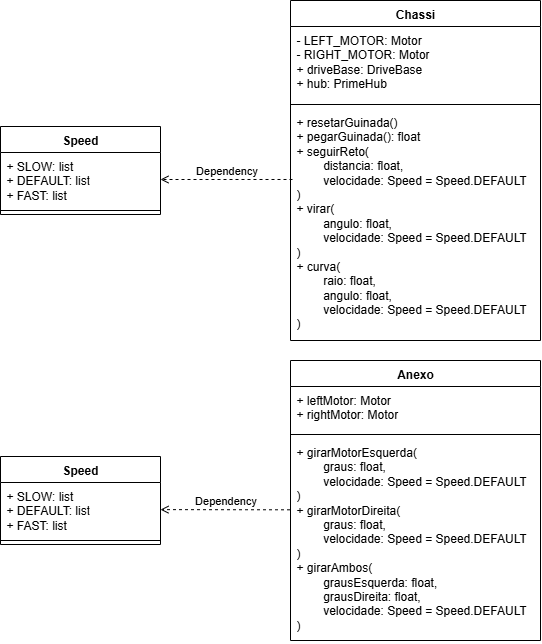

The diagram above was exported from draw.io. Its source (the exported page's mxGraphModel, read from the mxfile embedded in the PNG):
<mxGraphModel dx="1656" dy="1872" grid="1" gridSize="10" guides="1" tooltips="1" connect="1" arrows="1" fold="1" page="1" pageScale="1" pageWidth="827" pageHeight="1169" math="0" shadow="0">
  <root>
    <mxCell id="0" />
    <mxCell id="1" parent="0" />
    <mxCell id="XcH4K9AJjS06K-hcas9A-5" value="Speed" style="swimlane;fontStyle=1;align=center;verticalAlign=top;childLayout=stackLayout;horizontal=1;startSize=26;horizontalStack=0;resizeParent=1;resizeParentMax=0;resizeLast=0;collapsible=1;marginBottom=0;whiteSpace=wrap;html=1;" vertex="1" parent="1">
      <mxGeometry x="60" y="96" width="160" height="88" as="geometry" />
    </mxCell>
    <mxCell id="XcH4K9AJjS06K-hcas9A-6" value="+ SLOW: list&lt;div&gt;+ DEFAULT: list&lt;/div&gt;&lt;div&gt;+ FAST: list&lt;/div&gt;" style="text;strokeColor=none;fillColor=none;align=left;verticalAlign=top;spacingLeft=4;spacingRight=4;overflow=hidden;rotatable=0;points=[[0,0.5],[1,0.5]];portConstraint=eastwest;whiteSpace=wrap;html=1;" vertex="1" parent="XcH4K9AJjS06K-hcas9A-5">
      <mxGeometry y="26" width="160" height="54" as="geometry" />
    </mxCell>
    <mxCell id="XcH4K9AJjS06K-hcas9A-7" value="" style="line;strokeWidth=1;fillColor=none;align=left;verticalAlign=middle;spacingTop=-1;spacingLeft=3;spacingRight=3;rotatable=0;labelPosition=right;points=[];portConstraint=eastwest;strokeColor=inherit;" vertex="1" parent="XcH4K9AJjS06K-hcas9A-5">
      <mxGeometry y="80" width="160" height="8" as="geometry" />
    </mxCell>
    <mxCell id="XcH4K9AJjS06K-hcas9A-10" value="Chassi" style="swimlane;fontStyle=1;align=center;verticalAlign=top;childLayout=stackLayout;horizontal=1;startSize=26;horizontalStack=0;resizeParent=1;resizeParentMax=0;resizeLast=0;collapsible=1;marginBottom=0;whiteSpace=wrap;html=1;" vertex="1" parent="1">
      <mxGeometry x="350" y="-30" width="250" height="340" as="geometry" />
    </mxCell>
    <mxCell id="XcH4K9AJjS06K-hcas9A-11" value="- LEFT_MOTOR: Motor&lt;div&gt;- RIGHT_MOTOR: Motor&lt;/div&gt;&lt;div&gt;+ driveBase: DriveBase&lt;/div&gt;&lt;div&gt;+ hub: PrimeHub&lt;/div&gt;" style="text;strokeColor=none;fillColor=none;align=left;verticalAlign=top;spacingLeft=4;spacingRight=4;overflow=hidden;rotatable=0;points=[[0,0.5],[1,0.5]];portConstraint=eastwest;whiteSpace=wrap;html=1;" vertex="1" parent="XcH4K9AJjS06K-hcas9A-10">
      <mxGeometry y="26" width="250" height="74" as="geometry" />
    </mxCell>
    <mxCell id="XcH4K9AJjS06K-hcas9A-12" value="" style="line;strokeWidth=1;fillColor=none;align=left;verticalAlign=middle;spacingTop=-1;spacingLeft=3;spacingRight=3;rotatable=0;labelPosition=right;points=[];portConstraint=eastwest;strokeColor=inherit;" vertex="1" parent="XcH4K9AJjS06K-hcas9A-10">
      <mxGeometry y="100" width="250" height="8" as="geometry" />
    </mxCell>
    <mxCell id="XcH4K9AJjS06K-hcas9A-13" value="&lt;font style=&quot;font-size: 12px;&quot; face=&quot;Helvetica&quot;&gt;+ resetarGuinada()&lt;/font&gt;&lt;div&gt;&lt;font face=&quot;Helvetica&quot;&gt;+ pegarGuinada(): float&lt;/font&gt;&lt;/div&gt;&lt;div&gt;&lt;font face=&quot;Helvetica&quot;&gt;+ seguirReto(&lt;/font&gt;&lt;/div&gt;&lt;div&gt;&lt;font face=&quot;Helvetica&quot;&gt;&lt;span style=&quot;white-space: pre;&quot;&gt;&#09;&lt;/span&gt;distancia: float,&lt;/font&gt;&lt;/div&gt;&lt;div&gt;&lt;font face=&quot;Helvetica&quot;&gt;&lt;span style=&quot;white-space: pre;&quot;&gt;&#09;&lt;/span&gt;velocidade: Speed = Speed.DEFAULT&lt;/font&gt;&lt;/div&gt;&lt;div&gt;&lt;font face=&quot;Helvetica&quot;&gt;)&lt;/font&gt;&lt;/div&gt;&lt;div&gt;&lt;font face=&quot;Helvetica&quot;&gt;+ virar(&lt;/font&gt;&lt;/div&gt;&lt;div&gt;&lt;font face=&quot;Helvetica&quot;&gt;&lt;span style=&quot;white-space: pre;&quot;&gt;&#09;&lt;/span&gt;angulo: float,&lt;/font&gt;&lt;/div&gt;&lt;div&gt;&lt;font face=&quot;Helvetica&quot;&gt;&lt;span style=&quot;white-space: pre;&quot;&gt;&#09;&lt;/span&gt;velocidade: Speed = Speed.DEFAULT&lt;/font&gt;&lt;/div&gt;&lt;div&gt;&lt;font face=&quot;Helvetica&quot;&gt;)&lt;/font&gt;&lt;/div&gt;&lt;div&gt;&lt;font face=&quot;Helvetica&quot;&gt;+ curva(&lt;/font&gt;&lt;/div&gt;&lt;div&gt;&lt;font face=&quot;Helvetica&quot;&gt;&lt;span style=&quot;white-space: pre;&quot;&gt;&#09;&lt;/span&gt;raio: float,&lt;/font&gt;&lt;/div&gt;&lt;div&gt;&lt;font face=&quot;Helvetica&quot;&gt;&lt;span style=&quot;white-space: pre;&quot;&gt;&#09;&lt;/span&gt;angulo: float,&lt;/font&gt;&lt;/div&gt;&lt;div&gt;&lt;font face=&quot;Helvetica&quot;&gt;&lt;span style=&quot;white-space: pre;&quot;&gt;&#09;&lt;/span&gt;velocidade: Speed = Speed.DEFAULT&lt;/font&gt;&lt;/div&gt;&lt;div&gt;&lt;font face=&quot;Helvetica&quot;&gt;)&lt;/font&gt;&lt;/div&gt;" style="text;strokeColor=none;fillColor=none;align=left;verticalAlign=top;spacingLeft=4;spacingRight=4;overflow=hidden;rotatable=0;points=[[0,0.5],[1,0.5]];portConstraint=eastwest;whiteSpace=wrap;html=1;" vertex="1" parent="XcH4K9AJjS06K-hcas9A-10">
      <mxGeometry y="108" width="250" height="232" as="geometry" />
    </mxCell>
    <mxCell id="XcH4K9AJjS06K-hcas9A-18" value="Anexo" style="swimlane;fontStyle=1;align=center;verticalAlign=top;childLayout=stackLayout;horizontal=1;startSize=26;horizontalStack=0;resizeParent=1;resizeParentMax=0;resizeLast=0;collapsible=1;marginBottom=0;whiteSpace=wrap;html=1;" vertex="1" parent="1">
      <mxGeometry x="350" y="330" width="250" height="280" as="geometry" />
    </mxCell>
    <mxCell id="XcH4K9AJjS06K-hcas9A-19" value="+ leftMotor: Motor&lt;div&gt;+ rightMotor: Motor&lt;br&gt;&lt;/div&gt;" style="text;strokeColor=none;fillColor=none;align=left;verticalAlign=top;spacingLeft=4;spacingRight=4;overflow=hidden;rotatable=0;points=[[0,0.5],[1,0.5]];portConstraint=eastwest;whiteSpace=wrap;html=1;" vertex="1" parent="XcH4K9AJjS06K-hcas9A-18">
      <mxGeometry y="26" width="250" height="44" as="geometry" />
    </mxCell>
    <mxCell id="XcH4K9AJjS06K-hcas9A-20" value="" style="line;strokeWidth=1;fillColor=none;align=left;verticalAlign=middle;spacingTop=-1;spacingLeft=3;spacingRight=3;rotatable=0;labelPosition=right;points=[];portConstraint=eastwest;strokeColor=inherit;" vertex="1" parent="XcH4K9AJjS06K-hcas9A-18">
      <mxGeometry y="70" width="250" height="8" as="geometry" />
    </mxCell>
    <mxCell id="XcH4K9AJjS06K-hcas9A-21" value="&lt;font style=&quot;font-size: 12px;&quot; face=&quot;Helvetica&quot;&gt;+ girarMotorEsquerda(&lt;/font&gt;&lt;div&gt;&lt;font style=&quot;font-size: 12px;&quot; face=&quot;Helvetica&quot;&gt;&lt;span style=&quot;white-space: pre;&quot;&gt;&#09;&lt;/span&gt;graus: float,&lt;/font&gt;&lt;/div&gt;&lt;div&gt;&lt;span style=&quot;white-space: pre;&quot;&gt;&#09;&lt;/span&gt;velocidade: Speed = Speed.DEFAULT&lt;/div&gt;&lt;div&gt;)&lt;div&gt;&lt;font face=&quot;Helvetica&quot;&gt;+ girarMotorDireita(&lt;/font&gt;&lt;/div&gt;&lt;div&gt;&lt;font face=&quot;Helvetica&quot;&gt;&lt;span style=&quot;white-space: pre;&quot;&gt;&#09;&lt;/span&gt;graus: float,&lt;/font&gt;&lt;/div&gt;&lt;div&gt;&lt;span style=&quot;white-space: pre;&quot;&gt;&#09;&lt;/span&gt;velocidade: Speed = Speed.DEFAULT&lt;/div&gt;&lt;div&gt;)&lt;div&gt;&lt;font face=&quot;Helvetica&quot;&gt;+ girarAmbos(&lt;/font&gt;&lt;/div&gt;&lt;div&gt;&lt;font face=&quot;Helvetica&quot;&gt;&lt;span style=&quot;white-space: pre;&quot;&gt;&#09;&lt;/span&gt;grausEsquerda: float,&lt;/font&gt;&lt;/div&gt;&lt;div&gt;&lt;font face=&quot;Helvetica&quot;&gt;&lt;span style=&quot;white-space: pre;&quot;&gt;&#09;&lt;/span&gt;&lt;/font&gt;&lt;span style=&quot;background-color: transparent; color: light-dark(rgb(0, 0, 0), rgb(255, 255, 255));&quot;&gt;grausDireita: float,&lt;/span&gt;&lt;/div&gt;&lt;div&gt;&lt;span style=&quot;background-color: transparent; color: light-dark(rgb(0, 0, 0), rgb(255, 255, 255));&quot;&gt;&lt;span style=&quot;white-space: pre;&quot;&gt;&#09;&lt;/span&gt;velocidade: Speed = Speed.DEFAULT&lt;/span&gt;&lt;/div&gt;&lt;div&gt;&lt;span style=&quot;background-color: transparent; color: light-dark(rgb(0, 0, 0), rgb(255, 255, 255));&quot;&gt;)&lt;/span&gt;&lt;/div&gt;&lt;/div&gt;&lt;/div&gt;" style="text;strokeColor=none;fillColor=none;align=left;verticalAlign=top;spacingLeft=4;spacingRight=4;overflow=hidden;rotatable=0;points=[[0,0.5],[1,0.5]];portConstraint=eastwest;whiteSpace=wrap;html=1;" vertex="1" parent="XcH4K9AJjS06K-hcas9A-18">
      <mxGeometry y="78" width="250" height="202" as="geometry" />
    </mxCell>
    <mxCell id="XcH4K9AJjS06K-hcas9A-22" value="Speed" style="swimlane;fontStyle=1;align=center;verticalAlign=top;childLayout=stackLayout;horizontal=1;startSize=26;horizontalStack=0;resizeParent=1;resizeParentMax=0;resizeLast=0;collapsible=1;marginBottom=0;whiteSpace=wrap;html=1;" vertex="1" parent="1">
      <mxGeometry x="60" y="426" width="160" height="88" as="geometry" />
    </mxCell>
    <mxCell id="XcH4K9AJjS06K-hcas9A-23" value="+ SLOW: list&lt;div&gt;+ DEFAULT: list&lt;/div&gt;&lt;div&gt;+ FAST: list&lt;/div&gt;" style="text;strokeColor=none;fillColor=none;align=left;verticalAlign=top;spacingLeft=4;spacingRight=4;overflow=hidden;rotatable=0;points=[[0,0.5],[1,0.5]];portConstraint=eastwest;whiteSpace=wrap;html=1;" vertex="1" parent="XcH4K9AJjS06K-hcas9A-22">
      <mxGeometry y="26" width="160" height="54" as="geometry" />
    </mxCell>
    <mxCell id="XcH4K9AJjS06K-hcas9A-24" value="" style="line;strokeWidth=1;fillColor=none;align=left;verticalAlign=middle;spacingTop=-1;spacingLeft=3;spacingRight=3;rotatable=0;labelPosition=right;points=[];portConstraint=eastwest;strokeColor=inherit;" vertex="1" parent="XcH4K9AJjS06K-hcas9A-22">
      <mxGeometry y="80" width="160" height="8" as="geometry" />
    </mxCell>
    <mxCell id="XcH4K9AJjS06K-hcas9A-27" value="Dependency" style="endArrow=open;html=1;rounded=0;align=center;verticalAlign=bottom;dashed=1;endFill=0;labelBackgroundColor=none;exitX=-0.002;exitY=0.353;exitDx=0;exitDy=0;exitPerimeter=0;" edge="1" parent="1" source="XcH4K9AJjS06K-hcas9A-21" target="XcH4K9AJjS06K-hcas9A-23">
      <mxGeometry relative="1" as="geometry">
        <mxPoint x="180" y="340" as="sourcePoint" />
        <mxPoint x="340" y="340" as="targetPoint" />
      </mxGeometry>
    </mxCell>
    <mxCell id="XcH4K9AJjS06K-hcas9A-29" value="Dependency" style="endArrow=open;html=1;rounded=0;align=center;verticalAlign=bottom;dashed=1;endFill=0;labelBackgroundColor=none;exitX=0.008;exitY=0.306;exitDx=0;exitDy=0;exitPerimeter=0;" edge="1" parent="1" source="XcH4K9AJjS06K-hcas9A-13" target="XcH4K9AJjS06K-hcas9A-6">
      <mxGeometry relative="1" as="geometry">
        <mxPoint x="360" y="149" as="sourcePoint" />
        <mxPoint x="170" y="200" as="targetPoint" />
      </mxGeometry>
    </mxCell>
  </root>
</mxGraphModel>